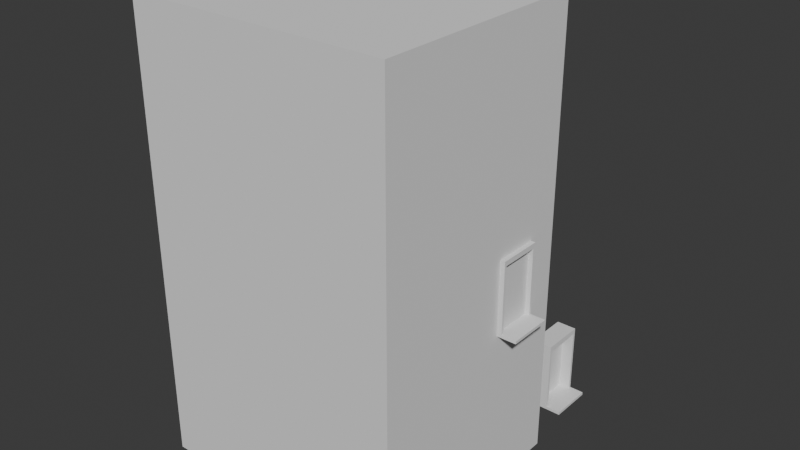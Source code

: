 # Source: 31-32-33.blend  (saved by Blender 5.1.30; exported with 4.5.12 LTS)
import bpy
from mathutils import Matrix  # noqa: F401  (used for matrix-valued properties, if any)

bpy.ops.wm.read_factory_settings(use_empty=True)
scene = bpy.context.scene
scene.name = 'Scene'

# ---- collections
col_collection = bpy.data.collections.new('Collection'); scene.collection.children.link(col_collection)

# ---- world
world_world = bpy.data.worlds.new('World'); scene.world = world_world
world_world.use_nodes = True; world_world.node_tree.nodes.clear()
_N = world_world.node_tree.nodes; _L = world_world.node_tree.links
n0 = _N.new('ShaderNodeOutputWorld'); n0.name = 'World Output'; n0.location = (200, 100)
n1 = _N.new('ShaderNodeBackground'); n1.name = 'Background'; n1.location = (-200, 100)
n1.inputs[0].default_value = (0.05088, 0.05088, 0.05088, 1.0)
_L.new(n1.outputs[0], n0.inputs[0])
n0.is_active_output = True
world_world.color = (0.05088, 0.05088, 0.05088)
world_world.sun_shadow_jitter_overblur = 0.0

# ---- meshes
me_cube_001 = bpy.data.meshes.new('Cube.001')
me_cube_001.from_pydata([(-6.0, -3.0, -1.0), (-6.0, -3.0, 11.0), (-6.0, 3.0, -1.0), (-6.0, 3.0, 11.0), (1.0, -3.0, -1.0), (1.0, -3.0, 11.0), (1.0, 3.0, -1.0), (1.0, 3.0, 11.0), (-6.0, -3.0, 2.374), (-6.0, -3.0, 5.633), (-6.0, -3.0, 8.877), (-6.0, 3.0, 8.877), (-6.0, 3.0, 5.633), (-6.0, 3.0, 2.374), (1.0, 3.0, 8.877), (1.0, 3.0, 5.633), (1.0, 3.0, 2.374), (1.0, -3.0, 8.877), (1.0, -3.0, 5.633), (1.0, -3.0, 2.374)], [], [(10, 1, 3, 11), (11, 3, 7, 14), (14, 7, 5, 17), (17, 5, 1, 10), (2, 6, 4, 0), (7, 3, 1, 5), (4, 19, 8, 0), (19, 18, 9, 8), (18, 17, 10, 9), (6, 16, 19, 4), (16, 15, 18, 19), (15, 14, 17, 18), (2, 13, 16, 6), (13, 12, 15, 16), (12, 11, 14, 15), (0, 8, 13, 2), (8, 9, 12, 13), (9, 10, 11, 12)])
_uv = me_cube_001.uv_layers.new(name='UVMap')
_uv.uv.foreach_set('vector', [0.5625, 0.0, 0.625, 0.0, 0.625, 0.25, 0.5625, 0.25, 0.5625, 0.25, 0.625, 0.25, 0.625, 0.5, 0.5625, 0.5, 0.5625, 0.5, 0.625, 0.5, 0.625, 0.75, 0.5625, 0.75, 0.5625, 0.75, 0.625, 0.75, 0.625, 1.0, 0.5625, 1.0, 0.125, 0.5, 0.375, 0.5, 0.375, 0.75, 0.125, 0.75, 0.625, 0.5, 0.875, 0.5, 0.875, 0.75, 0.625, 0.75, 0.375, 0.75, 0.4375, 0.75, 0.4375, 1.0, 0.375, 1.0, 0.4375, 0.75, 0.5, 0.75, 0.5, 1.0, 0.4375, 1.0, 0.5, 0.75, 0.5625, 0.75, 0.5625, 1.0, 0.5, 1.0, 0.375, 0.5, 0.4375, 0.5, 0.4375, 0.75, 0.375, 0.75, 0.4375, 0.5, 0.5, 0.5, 0.5, 0.75, 0.4375, 0.75, 0.5, 0.5, 0.5625, 0.5, 0.5625, 0.75, 0.5, 0.75, 0.375, 0.25, 0.4375, 0.25, 0.4375, 0.5, 0.375, 0.5, 0.4375, 0.25, 0.5, 0.25, 0.5, 0.5, 0.4375, 0.5, 0.5, 0.25, 0.5625, 0.25, 0.5625, 0.5, 0.5, 0.5, 0.375, 0.0, 0.4375, 0.0, 0.4375, 0.25, 0.375, 0.25, 0.4375, 0.0, 0.5, 0.0, 0.5, 0.25, 0.4375, 0.25, 0.5, 0.0, 0.5625, 0.0, 0.5625, 0.25, 0.5, 0.25])
me_cube_001.update()
me_cube_002 = bpy.data.meshes.new('Cube.002')
me_cube_002.from_pydata([(-0.1785, -0.6, -1.0), (-0.1785, -0.6, 1.0), (-0.1785, 0.6, -1.0), (-0.1785, 0.6, 1.0), (0.3701, -0.6, -1.0), (0.3701, -0.5312, 0.8619), (0.3701, 0.6, -1.0), (0.3701, 0.5312, 0.8619), (-0.1785, -0.6, -0.9227), (-0.1785, 0.6, -0.9227), (0.3701, 0.5312, -0.9232), (0.3701, -0.5312, -0.9232), (0.3701, 0.6, 1.0), (0.3701, -0.6, 1.0), (0.3701, 0.6, -0.9227), (0.3701, -0.6, -0.9227), (0.05289, 0.5312, 0.8619), (0.05289, -0.5312, 0.8619), (0.05289, 0.5312, -0.9232), (0.05289, -0.5312, -0.9232), (0.7701, 0.6, -0.9227), (0.7701, 0.6, -1.0), (0.7701, -0.6, -1.0), (0.7701, -0.6, -0.9227)], [], [(8, 1, 3, 9), (9, 3, 12, 14), (5, 11, 19, 17), (15, 13, 1, 8), (2, 6, 4, 0), (12, 3, 1, 13), (4, 15, 8, 0), (6, 14, 20, 21), (2, 9, 14, 6), (0, 8, 9, 2), (5, 7, 12, 13), (7, 10, 14, 12), (11, 5, 13, 15), (10, 11, 15, 14), (18, 16, 17, 19), (7, 5, 17, 16), (11, 10, 18, 19), (10, 7, 16, 18), (21, 20, 23, 22), (14, 15, 23, 20), (15, 4, 22, 23), (4, 6, 21, 22)])
_uv = me_cube_002.uv_layers.new(name='UVMap')
_uv.uv.foreach_set('vector', [0.3847, 0.0, 0.625, 0.0, 0.625, 0.25, 0.3847, 0.25, 0.3847, 0.25, 0.625, 0.25, 0.625, 0.5, 0.3847, 0.5, 0.6164, 0.7357, 0.3933, 0.7357, 0.3933, 0.7357, 0.6164, 0.7357, 0.3847, 0.75, 0.625, 0.75, 0.625, 1.0, 0.3847, 1.0, 0.125, 0.5, 0.375, 0.5, 0.375, 0.75, 0.125, 0.75, 0.625, 0.5, 0.875, 0.5, 0.875, 0.75, 0.625, 0.75, 0.375, 0.75, 0.3847, 0.75, 0.3847, 1.0, 0.375, 1.0, 0.375, 0.5, 0.3847, 0.5, 0.3847, 0.5, 0.375, 0.5, 0.375, 0.25, 0.3847, 0.25, 0.3847, 0.5, 0.375, 0.5, 0.375, 0.0, 0.3847, 0.0, 0.3847, 0.25, 0.375, 0.25, 0.6164, 0.7357, 0.6164, 0.5143, 0.625, 0.5, 0.625, 0.75, 0.6164, 0.5143, 0.3933, 0.5143, 0.3847, 0.5, 0.625, 0.5, 0.3933, 0.7357, 0.6164, 0.7357, 0.625, 0.75, 0.3847, 0.75, 0.3933, 0.5143, 0.3933, 0.7357, 0.3847, 0.75, 0.3847, 0.5, 0.3933, 0.5143, 0.6164, 0.5143, 0.6164, 0.7357, 0.3933, 0.7357, 0.6164, 0.5143, 0.6164, 0.7357, 0.6164, 0.7357, 0.6164, 0.5143, 0.3933, 0.7357, 0.3933, 0.5143, 0.3933, 0.5143, 0.3933, 0.7357, 0.3933, 0.5143, 0.6164, 0.5143, 0.6164, 0.5143, 0.3933, 0.5143, 0.375, 0.5, 0.3847, 0.5, 0.3847, 0.75, 0.375, 0.75, 0.3847, 0.5, 0.3847, 0.75, 0.3847, 0.75, 0.3847, 0.5, 0.3847, 0.75, 0.375, 0.75, 0.375, 0.75, 0.3847, 0.75, 0.375, 0.75, 0.375, 0.5, 0.375, 0.5, 0.375, 0.75])
me_cube_002.update()
me_cube_003 = bpy.data.meshes.new('Cube.003')
me_cube_003.from_pydata([(-0.1785, -0.6, -1.0), (-0.1785, -0.6, 1.0), (-0.1785, 0.6, -1.0), (-0.1785, 0.6, 1.0), (0.3701, -0.6, -1.0), (0.3701, -0.5312, 0.8619), (0.3701, 0.6, -1.0), (0.3701, 0.5312, 0.8619), (-0.1785, -0.6, -0.9227), (-0.1785, 0.6, -0.9227), (0.3701, 0.5312, -0.9232), (0.3701, -0.5312, -0.9232), (0.3701, 0.6, 1.0), (0.3701, -0.6, 1.0), (0.3701, 0.6, -0.9227), (0.3701, -0.6, -0.9227), (0.05289, 0.5312, 0.8619), (0.05289, -0.5312, 0.8619), (0.05289, 0.5312, -0.9232), (0.05289, -0.5312, -0.9232), (0.7701, 0.6, -0.9227), (0.7701, 0.6, -1.0), (0.7701, -0.6, -1.0), (0.7701, -0.6, -0.9227)], [], [(8, 1, 3, 9), (9, 3, 12, 14), (5, 11, 19, 17), (15, 13, 1, 8), (2, 6, 4, 0), (12, 3, 1, 13), (4, 15, 8, 0), (6, 14, 20, 21), (2, 9, 14, 6), (0, 8, 9, 2), (5, 7, 12, 13), (7, 10, 14, 12), (11, 5, 13, 15), (10, 11, 15, 14), (18, 16, 17, 19), (7, 5, 17, 16), (11, 10, 18, 19), (10, 7, 16, 18), (21, 20, 23, 22), (14, 15, 23, 20), (15, 4, 22, 23), (4, 6, 21, 22)])
_uv = me_cube_003.uv_layers.new(name='UVMap')
_uv.uv.foreach_set('vector', [0.3847, 0.0, 0.625, 0.0, 0.625, 0.25, 0.3847, 0.25, 0.3847, 0.25, 0.625, 0.25, 0.625, 0.5, 0.3847, 0.5, 0.6164, 0.7357, 0.3933, 0.7357, 0.3933, 0.7357, 0.6164, 0.7357, 0.3847, 0.75, 0.625, 0.75, 0.625, 1.0, 0.3847, 1.0, 0.125, 0.5, 0.375, 0.5, 0.375, 0.75, 0.125, 0.75, 0.625, 0.5, 0.875, 0.5, 0.875, 0.75, 0.625, 0.75, 0.375, 0.75, 0.3847, 0.75, 0.3847, 1.0, 0.375, 1.0, 0.375, 0.5, 0.3847, 0.5, 0.3847, 0.5, 0.375, 0.5, 0.375, 0.25, 0.3847, 0.25, 0.3847, 0.5, 0.375, 0.5, 0.375, 0.0, 0.3847, 0.0, 0.3847, 0.25, 0.375, 0.25, 0.6164, 0.7357, 0.6164, 0.5143, 0.625, 0.5, 0.625, 0.75, 0.6164, 0.5143, 0.3933, 0.5143, 0.3847, 0.5, 0.625, 0.5, 0.3933, 0.7357, 0.6164, 0.7357, 0.625, 0.75, 0.3847, 0.75, 0.3933, 0.5143, 0.3933, 0.7357, 0.3847, 0.75, 0.3847, 0.5, 0.3933, 0.5143, 0.6164, 0.5143, 0.6164, 0.7357, 0.3933, 0.7357, 0.6164, 0.5143, 0.6164, 0.7357, 0.6164, 0.7357, 0.6164, 0.5143, 0.3933, 0.7357, 0.3933, 0.5143, 0.3933, 0.5143, 0.3933, 0.7357, 0.3933, 0.5143, 0.6164, 0.5143, 0.6164, 0.5143, 0.3933, 0.5143, 0.375, 0.5, 0.3847, 0.5, 0.3847, 0.75, 0.375, 0.75, 0.3847, 0.5, 0.3847, 0.75, 0.3847, 0.75, 0.3847, 0.5, 0.3847, 0.75, 0.375, 0.75, 0.375, 0.75, 0.3847, 0.75, 0.375, 0.75, 0.375, 0.5, 0.375, 0.5, 0.375, 0.75])
me_cube_003.update()

# ---- objects
ob_cube = bpy.data.objects.new('Cube', me_cube_001)
ob_cube_001 = bpy.data.objects.new('Cube.001', me_cube_002)
ob_cube_002 = bpy.data.objects.new('Cube.002', me_cube_003)

# ---- transforms, parenting, visibility, modifiers, constraints
ob_cube.location = (0.0, 0.0, 1.0)
_m = ob_cube.modifiers.new('Boolean', 'BOOLEAN')
_m.object = ob_cube_002
ob_cube_001.location = (0.0, 5.0, 1.0)
ob_cube_002.location = (0.7525, 1.496, 5.345)

# ---- collection membership
col_collection.objects.link(ob_cube)
col_collection.objects.link(ob_cube_001)
col_collection.objects.link(ob_cube_002)

# ---- scene / render settings (as saved in the file)
scene.frame_start = 1; scene.frame_end = 250; scene.frame_set(1)
scene.render.engine = 'BLENDER_EEVEE_NEXT'
scene.render.bake_bias = 0.0
scene.render.bake_samples = 0
scene.cycles.sampling_pattern = 'TABULATED_SOBOL'
scene.eevee.use_volume_custom_range = False
bpy.context.view_layer.update()

# ---- added for rendering (the .blend has no active camera and no usable light): camera, sun
cam_auto = bpy.data.cameras.new('AutoCamera')
cam_auto.lens = 50.0
cam_auto.sensor_width = 36.0
cam_auto.clip_end = 1000.0
ob_auto_camera = bpy.data.objects.new('AutoCamera', cam_auto)
scene.collection.objects.link(ob_auto_camera)
ob_auto_camera.location = (13.0919, -17.0967, 18.2644)
ob_auto_camera.rotation_euler = (1.09748, -7.21219e-08, 0.694738)
scene.camera = ob_auto_camera
light_auto_sun = bpy.data.lights.new('AutoSun', 'SUN')
light_auto_sun.energy = 3.0
light_auto_sun.angle = 0.0523599
ob_auto_sun = bpy.data.objects.new('AutoSun', light_auto_sun)
scene.collection.objects.link(ob_auto_sun)
ob_auto_sun.rotation_euler = (0.872665, 0.174533, 0.523599)
bpy.context.view_layer.update()
